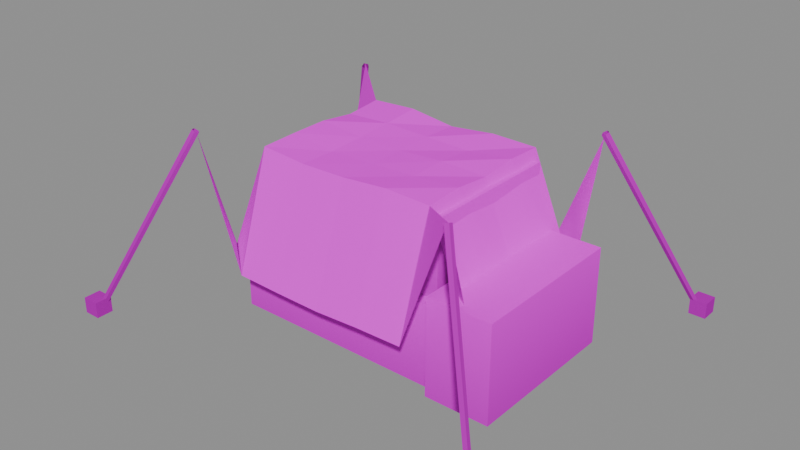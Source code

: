 # Source: assets.blend  (saved by Blender 4.2.68; exported with 4.5.12 LTS)
import bpy
from mathutils import Matrix  # noqa: F401  (used for matrix-valued properties, if any)

bpy.ops.wm.read_factory_settings(use_empty=True)
scene = bpy.context.scene
scene.name = 'Scene'

# ---- images (referenced by path relative to the original .blend; pixels are not part of the script)
import os
ASSET_DIR = os.environ.get("B2B_ASSET_DIR", "")  # directory of the original .blend (textures are referenced by path, not embedded)
HERE = os.path.dirname(os.path.abspath(__file__))  # packed textures are extracted next to this script under _unpacked/

def load_image(name, relpath, width, height, colorspace="sRGB"):
    """Load a texture the original file referenced (path relative to the .blend, or extracted next to this script)."""
    p = next((c for c in (os.path.join(HERE, relpath), os.path.join(ASSET_DIR, relpath)) if relpath and os.path.exists(c)), "")
    if p:
        img = bpy.data.images.load(p, check_existing=True)
        img.name = name
    else:  # same state as the original file: an image datablock whose file is absent (Cycles renders it pink)
        img = bpy.data.images.new(name, width, height)
        img.source = "FILE"
        img.filepath = "//" + (relpath or name)
    img.colorspace_settings.name = colorspace
    return img
img_crate_png = load_image('crate.png', 'crate.png', 1024, 1024, 'sRGB')
img_canvas_blue_png = load_image('canvas_blue.png', 'canvas_blue.png', 1024, 1024, 'sRGB')
img_paint_png = load_image('paint.png', 'paint.png', 1024, 1024, 'sRGB')

# ---- materials (node trees are filled in below, after node groups)
mat_crate = bpy.data.materials.new('crate')
mat_canvas_blue = bpy.data.materials.new('canvas_blue')
mat_paint = bpy.data.materials.new('paint')

# ---- material node trees
mat_crate.use_nodes = True; mat_crate.node_tree.nodes.clear()
_N = mat_crate.node_tree.nodes; _L = mat_crate.node_tree.links
n0 = _N.new('ShaderNodeOutputMaterial'); n0.name = 'Material Output'; n0.location = (0, 0)
n1 = _N.new('ShaderNodeBsdfPrincipled'); n1.name = 'Principled BSDF'; n1.location = (0, 0)
n1.inputs[2].default_value = 1.0
n1.inputs[13].default_value = 0.0
n2 = _N.new('ShaderNodeTexImage'); n2.name = 'Image Texture'; n2.location = (0, 0)
n2.image = img_crate_png
n3 = _N.new('ShaderNodeVertexColor'); n3.name = 'Color Attribute'; n3.location = (0, 0)
n3.layer_name = 'Col'
n4 = _N.new('ShaderNodeMix'); n4.name = 'Mix'; n4.location = (0, 0)
n4.data_type = 'RGBA'
n4.blend_type = 'MULTIPLY'
n4.inputs[0].default_value = 1.0
_L.new(n2.outputs[0], n4.inputs[6])
_L.new(n3.outputs[0], n4.inputs[7])
_L.new(n4.outputs[2], n1.inputs[0])
_L.new(n1.outputs[0], n0.inputs[0])
n0.is_active_output = True
mat_canvas_blue.use_nodes = True; mat_canvas_blue.node_tree.nodes.clear()
_N = mat_canvas_blue.node_tree.nodes; _L = mat_canvas_blue.node_tree.links
n0 = _N.new('ShaderNodeOutputMaterial'); n0.name = 'Material Output'; n0.location = (0, 0)
n1 = _N.new('ShaderNodeBsdfPrincipled'); n1.name = 'Principled BSDF'; n1.location = (0, 0)
n1.inputs[2].default_value = 1.0
n1.inputs[13].default_value = 0.0
n2 = _N.new('ShaderNodeTexImage'); n2.name = 'Image Texture'; n2.location = (0, 0)
n2.image = img_canvas_blue_png
n3 = _N.new('ShaderNodeVertexColor'); n3.name = 'Color Attribute'; n3.location = (0, 0)
n3.layer_name = 'Col'
n4 = _N.new('ShaderNodeMix'); n4.name = 'Mix'; n4.location = (0, 0)
n4.data_type = 'RGBA'
n4.blend_type = 'MULTIPLY'
n4.inputs[0].default_value = 1.0
_L.new(n2.outputs[0], n4.inputs[6])
_L.new(n3.outputs[0], n4.inputs[7])
_L.new(n4.outputs[2], n1.inputs[0])
_L.new(n1.outputs[0], n0.inputs[0])
n0.is_active_output = True
mat_paint.use_nodes = True; mat_paint.node_tree.nodes.clear()
_N = mat_paint.node_tree.nodes; _L = mat_paint.node_tree.links
n0 = _N.new('ShaderNodeOutputMaterial'); n0.name = 'Material Output'; n0.location = (0, 0)
n1 = _N.new('ShaderNodeBsdfPrincipled'); n1.name = 'Principled BSDF'; n1.location = (0, 0)
n1.inputs[2].default_value = 1.0
n1.inputs[13].default_value = 0.0
n2 = _N.new('ShaderNodeTexImage'); n2.name = 'Image Texture'; n2.location = (0, 0)
n2.image = img_paint_png
n3 = _N.new('ShaderNodeVertexColor'); n3.name = 'Color Attribute'; n3.location = (0, 0)
n3.layer_name = 'Col'
n4 = _N.new('ShaderNodeMix'); n4.name = 'Mix'; n4.location = (0, 0)
n4.data_type = 'RGBA'
n4.blend_type = 'MULTIPLY'
n4.inputs[0].default_value = 1.0
_L.new(n2.outputs[0], n4.inputs[6])
_L.new(n3.outputs[0], n4.inputs[7])
_L.new(n4.outputs[2], n1.inputs[0])
_L.new(n1.outputs[0], n0.inputs[0])
n0.is_active_output = True

# ---- meshes
me_tarp_tent = bpy.data.meshes.new('tarp_tent')
me_tarp_tent.from_pydata([(-1.05, -0.8, 0.0), (-1.05, 0.8, 0.0), (1.05, 0.8, 0.0), (1.05, -0.8, 0.0), (-1.05, -0.8, 0.75), (1.05, -0.8, 0.75), (1.05, 0.8, 0.75), (-1.05, 0.8, 0.75), (-1.05, -0.8, 0.0), (1.05, -0.8, 0.0), (1.05, -0.8, 0.75), (-1.05, -0.8, 0.75), (1.05, -0.8, 0.0), (1.05, 0.8, 0.0), (1.05, 0.8, 0.75), (1.05, -0.8, 0.75), (1.05, 0.8, 0.0), (-1.05, 0.8, 0.0), (-1.05, 0.8, 0.75), (1.05, 0.8, 0.75), (-1.05, 0.8, 0.0), (-1.05, -0.8, 0.0), (-1.05, -0.8, 0.75), (-1.05, 0.8, 0.75), (-0.9, -0.7, 0.75), (-0.9, 0.65, 0.75), (0.95, 0.65, 0.75), (0.95, -0.7, 0.75), (-0.9, -0.7, 1.45), (0.95, -0.7, 1.45), (0.95, 0.65, 1.45), (-0.9, 0.65, 1.45), (-0.9, -0.7, 0.75), (0.95, -0.7, 0.75), (0.95, -0.7, 1.45), (-0.9, -0.7, 1.45), (0.95, -0.7, 0.75), (0.95, 0.65, 0.75), (0.95, 0.65, 1.45), (0.95, -0.7, 1.45), (0.95, 0.65, 0.75), (-0.9, 0.65, 0.75), (-0.9, 0.65, 1.45), (0.95, 0.65, 1.45), (-0.9, 0.65, 0.75), (-0.9, -0.7, 0.75), (-0.9, -0.7, 1.45), (-0.9, 0.65, 1.45), (1.0, -0.9, 0.0), (1.0, 0.6, 0.0), (1.6, 0.6, 0.0), (1.6, -0.9, 0.0), (1.0, -0.9, 0.9), (1.6, -0.9, 0.9), (1.6, 0.6, 0.9), (1.0, 0.6, 0.9), (1.0, -0.9, 0.0), (1.6, -0.9, 0.0), (1.6, -0.9, 0.9), (1.0, -0.9, 0.9), (1.6, -0.9, 0.0), (1.6, 0.6, 0.0), (1.6, 0.6, 0.9), (1.6, -0.9, 0.9), (1.6, 0.6, 0.0), (1.0, 0.6, 0.0), (1.0, 0.6, 0.9), (1.6, 0.6, 0.9), (1.0, 0.6, 0.0), (1.0, -0.9, 0.0), (1.0, -0.9, 0.9), (1.0, 0.6, 0.9), (-1.3, -1.05, 1.671), (-0.8667, -1.05, 0.4653), (-0.4333, -1.05, 0.4533), (0.0, -1.05, 0.4478), (0.4333, -1.05, 0.469), (0.8667, -1.05, 0.4776), (1.3, -1.05, 1.677), (-1.3, -0.7, 0.4824), (-0.8667, -0.7, 1.534), (-0.4333, -0.7, 1.501), (0.0, -0.7, 1.509), (0.4333, -0.7, 1.546), (0.8667, -0.7, 1.533), (1.3, -0.7, 0.4739), (-1.3, -0.35, 0.4806), (-0.8667, -0.35, 1.544), (-0.4333, -0.35, 1.492), (0.0, -0.35, 1.505), (0.4333, -0.35, 1.522), (0.8667, -0.35, 1.554), (1.3, -0.35, 0.4569), (-1.3, 0.0, 0.494), (-0.8667, 0.0, 1.546), (-0.4333, 0.0, 1.508), (0.0, 0.0, 1.505), (0.4333, 0.0, 1.533), (0.8667, 0.0, 1.521), (1.3, 0.0, 0.4574), (-1.3, 0.35, 0.4878), (-0.8667, 0.35, 1.504), (-0.4333, 0.35, 1.526), (0.0, 0.35, 1.515), (0.4333, 0.35, 1.506), (0.8667, 0.35, 1.555), (1.3, 0.35, 0.4766), (-1.3, 0.7, 0.4493), (-0.8667, 0.7, 1.533), (-0.4333, 0.7, 1.556), (0.0, 0.7, 1.5), (0.4333, 0.7, 1.547), (0.8667, 0.7, 1.54), (1.3, 0.7, 0.4878), (-1.3, 1.05, 1.695), (-0.8667, 1.05, 0.445), (-0.4333, 1.05, 0.4656), (0.0, 1.05, 0.469), (0.4333, 1.05, 0.4696), (0.8667, 1.05, 0.4903), (1.3, 1.05, 1.644), (-1.331, -1.035, 1.678), (-1.3, -1.017, 1.657), (-1.269, -1.045, 1.655), (-1.281, -1.079, 1.673), (-1.319, -1.073, 1.687), (-1.331, -1.035, 1.678), (-2.076, -1.687, -0.0434), (-2.05, -1.672, -0.06077), (-2.023, -1.696, -0.06325), (-2.034, -1.725, -0.04742), (-2.067, -1.72, -0.03516), (-2.076, -1.687, -0.0434), (-2.13, -1.78, -0.05), (-2.13, -1.62, -0.05), (-1.97, -1.62, -0.05), (-1.97, -1.78, -0.05), (-2.13, -1.78, 0.1), (-1.97, -1.78, 0.1), (-1.97, -1.62, 0.1), (-2.13, -1.62, 0.1), (-2.13, -1.78, -0.05), (-1.97, -1.78, -0.05), (-1.97, -1.78, 0.1), (-2.13, -1.78, 0.1), (-1.97, -1.78, -0.05), (-1.97, -1.62, -0.05), (-1.97, -1.62, 0.1), (-1.97, -1.78, 0.1), (-1.97, -1.62, -0.05), (-2.13, -1.62, -0.05), (-2.13, -1.62, 0.1), (-1.97, -1.62, 0.1), (-2.13, -1.62, -0.05), (-2.13, -1.78, -0.05), (-2.13, -1.78, 0.1), (-2.13, -1.62, 0.1), (-1.268, 1.059, 1.659), (-1.286, 1.023, 1.653), (-1.323, 1.024, 1.67), (-1.329, 1.061, 1.687), (-1.294, 1.083, 1.68), (-1.268, 1.059, 1.659), (-2.022, 1.708, -0.05904), (-2.038, 1.677, -0.06417), (-2.07, 1.678, -0.04972), (-2.075, 1.71, -0.03566), (-2.045, 1.728, -0.04141), (-2.022, 1.708, -0.05904), (-2.13, 1.62, -0.05), (-2.13, 1.78, -0.05), (-1.97, 1.78, -0.05), (-1.97, 1.62, -0.05), (-2.13, 1.62, 0.1), (-1.97, 1.62, 0.1), (-1.97, 1.78, 0.1), (-2.13, 1.78, 0.1), (-2.13, 1.62, -0.05), (-1.97, 1.62, -0.05), (-1.97, 1.62, 0.1), (-2.13, 1.62, 0.1), (-1.97, 1.62, -0.05), (-1.97, 1.78, -0.05), (-1.97, 1.78, 0.1), (-1.97, 1.62, 0.1), (-1.97, 1.78, -0.05), (-2.13, 1.78, -0.05), (-2.13, 1.78, 0.1), (-1.97, 1.78, 0.1), (-2.13, 1.78, -0.05), (-2.13, 1.62, -0.05), (-2.13, 1.62, 0.1), (-2.13, 1.78, 0.1), (1.288, -1.082, 1.677), (1.268, -1.052, 1.657), (1.292, -1.019, 1.655), (1.327, -1.029, 1.674), (1.325, -1.067, 1.687), (1.288, -1.082, 1.677), (2.04, -1.728, -0.04413), (2.022, -1.702, -0.06131), (2.043, -1.674, -0.06286), (2.074, -1.682, -0.04664), (2.071, -1.715, -0.03506), (2.04, -1.728, -0.04413), (1.97, -1.78, -0.05), (1.97, -1.62, -0.05), (2.13, -1.62, -0.05), (2.13, -1.78, -0.05), (1.97, -1.78, 0.1), (2.13, -1.78, 0.1), (2.13, -1.62, 0.1), (1.97, -1.62, 0.1), (1.97, -1.78, -0.05), (2.13, -1.78, -0.05), (2.13, -1.78, 0.1), (1.97, -1.78, 0.1), (2.13, -1.78, -0.05), (2.13, -1.62, -0.05), (2.13, -1.62, 0.1), (2.13, -1.78, 0.1), (2.13, -1.62, -0.05), (1.97, -1.62, -0.05), (1.97, -1.62, 0.1), (2.13, -1.62, 0.1), (1.97, -1.62, -0.05), (1.97, -1.78, -0.05), (1.97, -1.78, 0.1), (1.97, -1.62, 0.1), (1.319, 1.021, 1.667), (1.281, 1.026, 1.653), (1.269, 1.065, 1.662), (1.3, 1.083, 1.682), (1.331, 1.056, 1.686), (1.319, 1.021, 1.667), (2.066, 1.675, -0.05238), (2.034, 1.68, -0.06481), (2.024, 1.713, -0.05678), (2.05, 1.728, -0.03938), (2.076, 1.705, -0.03666), (2.066, 1.675, -0.05238), (1.97, 1.62, -0.05), (1.97, 1.78, -0.05), (2.13, 1.78, -0.05), (2.13, 1.62, -0.05), (1.97, 1.62, 0.1), (2.13, 1.62, 0.1), (2.13, 1.78, 0.1), (1.97, 1.78, 0.1), (1.97, 1.62, -0.05), (2.13, 1.62, -0.05), (2.13, 1.62, 0.1), (1.97, 1.62, 0.1), (2.13, 1.62, -0.05), (2.13, 1.78, -0.05), (2.13, 1.78, 0.1), (2.13, 1.62, 0.1), (2.13, 1.78, -0.05), (1.97, 1.78, -0.05), (1.97, 1.78, 0.1), (2.13, 1.78, 0.1), (1.97, 1.78, -0.05), (1.97, 1.62, -0.05), (1.97, 1.62, 0.1), (1.97, 1.78, 0.1)], [], [(0, 1, 2, 3), (4, 5, 6, 7), (8, 9, 10, 11), (12, 13, 14, 15), (16, 17, 18, 19), (20, 21, 22, 23), (24, 25, 26, 27), (28, 29, 30, 31), (32, 33, 34, 35), (36, 37, 38, 39), (40, 41, 42, 43), (44, 45, 46, 47), (48, 49, 50, 51), (52, 53, 54, 55), (56, 57, 58, 59), (60, 61, 62, 63), (64, 65, 66, 67), (68, 69, 70, 71), (72, 73, 80, 79), (73, 74, 81, 80), (74, 75, 82, 81), (75, 76, 83, 82), (76, 77, 84, 83), (77, 78, 85, 84), (79, 80, 87, 86), (80, 81, 88, 87), (81, 82, 89, 88), (82, 83, 90, 89), (83, 84, 91, 90), (84, 85, 92, 91), (86, 87, 94, 93), (87, 88, 95, 94), (88, 89, 96, 95), (89, 90, 97, 96), (90, 91, 98, 97), (91, 92, 99, 98), (93, 94, 101, 100), (94, 95, 102, 101), (95, 96, 103, 102), (96, 97, 104, 103), (97, 98, 105, 104), (98, 99, 106, 105), (100, 101, 108, 107), (101, 102, 109, 108), (102, 103, 110, 109), (103, 104, 111, 110), (104, 105, 112, 111), (105, 106, 113, 112), (107, 108, 115, 114), (108, 109, 116, 115), (109, 110, 117, 116), (110, 111, 118, 117), (111, 112, 119, 118), (112, 113, 120, 119), (121, 122, 128, 127), (122, 123, 129, 128), (123, 124, 130, 129), (124, 125, 131, 130), (125, 126, 132, 131), (133, 134, 135, 136), (137, 138, 139, 140), (141, 142, 143, 144), (145, 146, 147, 148), (149, 150, 151, 152), (153, 154, 155, 156), (157, 158, 164, 163), (158, 159, 165, 164), (159, 160, 166, 165), (160, 161, 167, 166), (161, 162, 168, 167), (169, 170, 171, 172), (173, 174, 175, 176), (177, 178, 179, 180), (181, 182, 183, 184), (185, 186, 187, 188), (189, 190, 191, 192), (193, 194, 200, 199), (194, 195, 201, 200), (195, 196, 202, 201), (196, 197, 203, 202), (197, 198, 204, 203), (205, 206, 207, 208), (209, 210, 211, 212), (213, 214, 215, 216), (217, 218, 219, 220), (221, 222, 223, 224), (225, 226, 227, 228), (229, 230, 236, 235), (230, 231, 237, 236), (231, 232, 238, 237), (232, 233, 239, 238), (233, 234, 240, 239), (241, 242, 243, 244), (245, 246, 247, 248), (249, 250, 251, 252), (253, 254, 255, 256), (257, 258, 259, 260), (261, 262, 263, 264)])
me_tarp_tent.polygons.foreach_set('material_index', [0, 0, 0, 0, 0, 0, 0, 0, 0, 0, 0, 0, 0, 0, 0, 0, 0, 0, 1, 1, 1, 1, 1, 1, 1, 1, 1, 1, 1, 1, 1, 1, 1, 1, 1, 1, 1, 1, 1, 1, 1, 1, 1, 1, 1, 1, 1, 1, 1, 1, 1, 1, 1, 1, 2, 2, 2, 2, 2, 2, 2, 2, 2, 2, 2, 2, 2, 2, 2, 2, 2, 2, 2, 2, 2, 2, 2, 2, 2, 2, 2, 2, 2, 2, 2, 2, 2, 2, 2, 2, 2, 2, 2, 2, 2, 2, 2, 2])
_uv = me_tarp_tent.uv_layers.new(name='UVMap')
_uv.uv.foreach_set('vector', [0.0, 0.0, 2.0, 0.0, 2.0, 2.625, 0.0, 2.625, 0.0, 0.0, 2.625, 0.0, 2.625, 2.0, 0.0, 2.0, 0.0, 0.0, 2.625, 0.0, 2.625, 0.9375, 0.0, 0.9375, 0.0, 0.0, 2.0, 0.0, 2.0, 0.9375, 0.0, 0.9375, 0.0, 0.0, 2.625, 0.0, 2.625, 0.9375, 0.0, 0.9375, 0.0, 0.0, 2.0, 0.0, 2.0, 0.9375, 0.0, 0.9375, 0.0, 0.0, 1.687, 0.0, 1.687, 2.312, 0.0, 2.312, 0.0, 0.0, 2.312, 0.0, 2.312, 1.687, 0.0, 1.687, 0.0, 0.0, 2.312, 0.0, 2.312, 0.875, 0.0, 0.875, 0.0, 0.0, 1.687, 0.0, 1.687, 0.875, 0.0, 0.875, 0.0, 0.0, 2.312, 0.0, 2.312, 0.875, 0.0, 0.875, 0.0, 0.0, 1.687, 0.0, 1.687, 0.875, 0.0, 0.875, 0.0, 0.0, 1.875, 0.0, 1.875, 0.75, 0.0, 0.75, 0.0, 0.0, 0.75, 0.0, 0.75, 1.875, 0.0, 1.875, 0.0, 0.0, 0.75, 0.0, 0.75, 1.125, 0.0, 1.125, 0.0, 0.0, 1.875, 0.0, 1.875, 1.125, 0.0, 1.125, 0.0, 0.0, 0.75, 0.0, 0.75, 1.125, 0.0, 1.125, 0.0, 0.0, 1.875, 0.0, 1.875, 1.125, 0.0, 1.125, 0.0, 0.0, 0.1667, 0.0, 0.1667, 0.1667, 0.0, 0.1667, 0.1667, 0.0, 0.3333, 0.0, 0.3333, 0.1667, 0.1667, 0.1667, 0.3333, 0.0, 0.5, 0.0, 0.5, 0.1667, 0.3333, 0.1667, 0.5, 0.0, 0.6667, 0.0, 0.6667, 0.1667, 0.5, 0.1667, 0.6667, 0.0, 0.8333, 0.0, 0.8333, 0.1667, 0.6667, 0.1667, 0.8333, 0.0, 1.0, 0.0, 1.0, 0.1667, 0.8333, 0.1667, 0.0, 0.1667, 0.1667, 0.1667, 0.1667, 0.3333, 0.0, 0.3333, 0.1667, 0.1667, 0.3333, 0.1667, 0.3333, 0.3333, 0.1667, 0.3333, 0.3333, 0.1667, 0.5, 0.1667, 0.5, 0.3333, 0.3333, 0.3333, 0.5, 0.1667, 0.6667, 0.1667, 0.6667, 0.3333, 0.5, 0.3333, 0.6667, 0.1667, 0.8333, 0.1667, 0.8333, 0.3333, 0.6667, 0.3333, 0.8333, 0.1667, 1.0, 0.1667, 1.0, 0.3333, 0.8333, 0.3333, 0.0, 0.3333, 0.1667, 0.3333, 0.1667, 0.5, 0.0, 0.5, 0.1667, 0.3333, 0.3333, 0.3333, 0.3333, 0.5, 0.1667, 0.5, 0.3333, 0.3333, 0.5, 0.3333, 0.5, 0.5, 0.3333, 0.5, 0.5, 0.3333, 0.6667, 0.3333, 0.6667, 0.5, 0.5, 0.5, 0.6667, 0.3333, 0.8333, 0.3333, 0.8333, 0.5, 0.6667, 0.5, 0.8333, 0.3333, 1.0, 0.3333, 1.0, 0.5, 0.8333, 0.5, 0.0, 0.5, 0.1667, 0.5, 0.1667, 0.6667, 0.0, 0.6667, 0.1667, 0.5, 0.3333, 0.5, 0.3333, 0.6667, 0.1667, 0.6667, 0.3333, 0.5, 0.5, 0.5, 0.5, 0.6667, 0.3333, 0.6667, 0.5, 0.5, 0.6667, 0.5, 0.6667, 0.6667, 0.5, 0.6667, 0.6667, 0.5, 0.8333, 0.5, 0.8333, 0.6667, 0.6667, 0.6667, 0.8333, 0.5, 1.0, 0.5, 1.0, 0.6667, 0.8333, 0.6667, 0.0, 0.6667, 0.1667, 0.6667, 0.1667, 0.8333, 0.0, 0.8333, 0.1667, 0.6667, 0.3333, 0.6667, 0.3333, 0.8333, 0.1667, 0.8333, 0.3333, 0.6667, 0.5, 0.6667, 0.5, 0.8333, 0.3333, 0.8333, 0.5, 0.6667, 0.6667, 0.6667, 0.6667, 0.8333, 0.5, 0.8333, 0.6667, 0.6667, 0.8333, 0.6667, 0.8333, 0.8333, 0.6667, 0.8333, 0.8333, 0.6667, 1.0, 0.6667, 1.0, 0.8333, 0.8333, 0.8333, 0.0, 0.8333, 0.1667, 0.8333, 0.1667, 1.0, 0.0, 1.0, 0.1667, 0.8333, 0.3333, 0.8333, 0.3333, 1.0, 0.1667, 1.0, 0.3333, 0.8333, 0.5, 0.8333, 0.5, 1.0, 0.3333, 1.0, 0.5, 0.8333, 0.6667, 0.8333, 0.6667, 1.0, 0.5, 1.0, 0.6667, 0.8333, 0.8333, 0.8333, 0.8333, 1.0, 0.6667, 1.0, 0.8333, 0.8333, 1.0, 0.8333, 1.0, 1.0, 0.8333, 1.0, 0.0, 0.0, 0.1, 0.0, 0.1, 3.31, 0.0, 3.31, 0.1, 0.0, 0.2, 0.0, 0.2, 3.31, 0.1, 3.31, 0.2, 0.0, 0.3, 0.0, 0.3, 3.31, 0.2, 3.31, 0.3, 0.0, 0.4, 0.0, 0.4, 3.31, 0.3, 3.31, 0.4, 0.0, 0.5, 0.0, 0.5, 3.31, 0.4, 3.31, 0.0, 0.0, 0.5333, 0.0, 0.5333, 0.5333, 0.0, 0.5333, 0.0, 0.0, 0.5333, 0.0, 0.5333, 0.5333, 0.0, 0.5333, 0.0, 0.0, 0.5333, 0.0, 0.5333, 0.5, 0.0, 0.5, 0.0, 0.0, 0.5333, 0.0, 0.5333, 0.5, 0.0, 0.5, 0.0, 0.0, 0.5333, 0.0, 0.5333, 0.5, 0.0, 0.5, 0.0, 0.0, 0.5333, 0.0, 0.5333, 0.5, 0.0, 0.5, 0.0, 0.0, 0.1, 0.0, 0.1, 3.31, 0.0, 3.31, 0.1, 0.0, 0.2, 0.0, 0.2, 3.31, 0.1, 3.31, 0.2, 0.0, 0.3, 0.0, 0.3, 3.31, 0.2, 3.31, 0.3, 0.0, 0.4, 0.0, 0.4, 3.31, 0.3, 3.31, 0.4, 0.0, 0.5, 0.0, 0.5, 3.31, 0.4, 3.31, 0.0, 0.0, 0.5333, 0.0, 0.5333, 0.5333, 0.0, 0.5333, 0.0, 0.0, 0.5333, 0.0, 0.5333, 0.5333, 0.0, 0.5333, 0.0, 0.0, 0.5333, 0.0, 0.5333, 0.5, 0.0, 0.5, 0.0, 0.0, 0.5333, 0.0, 0.5333, 0.5, 0.0, 0.5, 0.0, 0.0, 0.5333, 0.0, 0.5333, 0.5, 0.0, 0.5, 0.0, 0.0, 0.5333, 0.0, 0.5333, 0.5, 0.0, 0.5, 0.0, 0.0, 0.1, 0.0, 0.1, 3.31, 0.0, 3.31, 0.1, 0.0, 0.2, 0.0, 0.2, 3.31, 0.1, 3.31, 0.2, 0.0, 0.3, 0.0, 0.3, 3.31, 0.2, 3.31, 0.3, 0.0, 0.4, 0.0, 0.4, 3.31, 0.3, 3.31, 0.4, 0.0, 0.5, 0.0, 0.5, 3.31, 0.4, 3.31, 0.0, 0.0, 0.5333, 0.0, 0.5333, 0.5333, 0.0, 0.5333, 0.0, 0.0, 0.5333, 0.0, 0.5333, 0.5333, 0.0, 0.5333, 0.0, 0.0, 0.5333, 0.0, 0.5333, 0.5, 0.0, 0.5, 0.0, 0.0, 0.5333, 0.0, 0.5333, 0.5, 0.0, 0.5, 0.0, 0.0, 0.5333, 0.0, 0.5333, 0.5, 0.0, 0.5, 0.0, 0.0, 0.5333, 0.0, 0.5333, 0.5, 0.0, 0.5, 0.0, 0.0, 0.1, 0.0, 0.1, 3.31, 0.0, 3.31, 0.1, 0.0, 0.2, 0.0, 0.2, 3.31, 0.1, 3.31, 0.2, 0.0, 0.3, 0.0, 0.3, 3.31, 0.2, 3.31, 0.3, 0.0, 0.4, 0.0, 0.4, 3.31, 0.3, 3.31, 0.4, 0.0, 0.5, 0.0, 0.5, 3.31, 0.4, 3.31, 0.0, 0.0, 0.5333, 0.0, 0.5333, 0.5333, 0.0, 0.5333, 0.0, 0.0, 0.5333, 0.0, 0.5333, 0.5333, 0.0, 0.5333, 0.0, 0.0, 0.5333, 0.0, 0.5333, 0.5, 0.0, 0.5, 0.0, 0.0, 0.5333, 0.0, 0.5333, 0.5, 0.0, 0.5, 0.0, 0.0, 0.5333, 0.0, 0.5333, 0.5, 0.0, 0.5, 0.0, 0.0, 0.5333, 0.0, 0.5333, 0.5, 0.0, 0.5])
_ca = me_tarp_tent.color_attributes.new('Col', 'FLOAT_COLOR', 'CORNER')
_ca.data.foreach_set('color', [0.7, 0.7, 0.7, 1.0, 0.7, 0.7, 0.7, 1.0, 0.7, 0.7, 0.7, 1.0, 0.7, 0.7, 0.7, 1.0, 1.0, 1.0, 1.0, 1.0, 1.0, 1.0, 1.0, 1.0, 1.0, 1.0, 1.0, 1.0, 1.0, 1.0, 1.0, 1.0, 0.7, 0.7, 0.7, 1.0, 0.7, 0.7, 0.7, 1.0, 1.0, 1.0, 1.0, 1.0, 1.0, 1.0, 1.0, 1.0, 0.7, 0.7, 0.7, 1.0, 0.7, 0.7, 0.7, 1.0, 1.0, 1.0, 1.0, 1.0, 1.0, 1.0, 1.0, 1.0, 0.7, 0.7, 0.7, 1.0, 0.7, 0.7, 0.7, 1.0, 1.0, 1.0, 1.0, 1.0, 1.0, 1.0, 1.0, 1.0, 0.7, 0.7, 0.7, 1.0, 0.7, 0.7, 0.7, 1.0, 1.0, 1.0, 1.0, 1.0, 1.0, 1.0, 1.0, 1.0, 0.75, 0.75, 0.75, 1.0, 0.75, 0.75, 0.75, 1.0, 0.75, 0.75, 0.75, 1.0, 0.75, 0.75, 0.75, 1.0, 1.0, 1.0, 1.0, 1.0, 1.0, 1.0, 1.0, 1.0, 1.0, 1.0, 1.0, 1.0, 1.0, 1.0, 1.0, 1.0, 0.75, 0.75, 0.75, 1.0, 0.75, 0.75, 0.75, 1.0, 1.0, 1.0, 1.0, 1.0, 1.0, 1.0, 1.0, 1.0, 0.75, 0.75, 0.75, 1.0, 0.75, 0.75, 0.75, 1.0, 1.0, 1.0, 1.0, 1.0, 1.0, 1.0, 1.0, 1.0, 0.75, 0.75, 0.75, 1.0, 0.75, 0.75, 0.75, 1.0, 1.0, 1.0, 1.0, 1.0, 1.0, 1.0, 1.0, 1.0, 0.75, 0.75, 0.75, 1.0, 0.75, 0.75, 0.75, 1.0, 1.0, 1.0, 1.0, 1.0, 1.0, 1.0, 1.0, 1.0, 0.7, 0.7, 0.7, 1.0, 0.7, 0.7, 0.7, 1.0, 0.7, 0.7, 0.7, 1.0, 0.7, 0.7, 0.7, 1.0, 1.0, 1.0, 1.0, 1.0, 1.0, 1.0, 1.0, 1.0, 1.0, 1.0, 1.0, 1.0, 1.0, 1.0, 1.0, 1.0, 0.7, 0.7, 0.7, 1.0, 0.7, 0.7, 0.7, 1.0, 1.0, 1.0, 1.0, 1.0, 1.0, 1.0, 1.0, 1.0, 0.7, 0.7, 0.7, 1.0, 0.7, 0.7, 0.7, 1.0, 1.0, 1.0, 1.0, 1.0, 1.0, 1.0, 1.0, 1.0, 0.7, 0.7, 0.7, 1.0, 0.7, 0.7, 0.7, 1.0, 1.0, 1.0, 1.0, 1.0, 1.0, 1.0, 1.0, 1.0, 0.7, 0.7, 0.7, 1.0, 0.7, 0.7, 0.7, 1.0, 1.0, 1.0, 1.0, 1.0, 1.0, 1.0, 1.0, 1.0, 1.0, 1.0, 1.0, 1.0, 1.0, 1.0, 1.0, 1.0, 1.0, 1.0, 1.0, 1.0, 1.0, 1.0, 1.0, 1.0, 1.0, 1.0, 1.0, 1.0, 1.0, 1.0, 1.0, 1.0, 1.0, 1.0, 1.0, 1.0, 1.0, 1.0, 1.0, 1.0, 1.0, 1.0, 1.0, 1.0, 1.0, 1.0, 1.0, 1.0, 1.0, 1.0, 1.0, 1.0, 1.0, 1.0, 1.0, 1.0, 1.0, 1.0, 1.0, 1.0, 1.0, 1.0, 1.0, 1.0, 1.0, 1.0, 1.0, 1.0, 1.0, 1.0, 1.0, 1.0, 1.0, 1.0, 1.0, 1.0, 1.0, 1.0, 1.0, 1.0, 1.0, 1.0, 1.0, 1.0, 1.0, 1.0, 1.0, 1.0, 1.0, 1.0, 1.0, 1.0, 1.0, 1.0, 1.0, 1.0, 1.0, 1.0, 1.0, 1.0, 1.0, 1.0, 1.0, 1.0, 1.0, 1.0, 1.0, 1.0, 1.0, 1.0, 1.0, 1.0, 1.0, 1.0, 1.0, 1.0, 1.0, 1.0, 1.0, 1.0, 1.0, 1.0, 1.0, 1.0, 1.0, 1.0, 1.0, 1.0, 1.0, 1.0, 1.0, 1.0, 1.0, 1.0, 1.0, 1.0, 1.0, 1.0, 1.0, 1.0, 1.0, 1.0, 1.0, 1.0, 1.0, 1.0, 1.0, 1.0, 1.0, 1.0, 1.0, 1.0, 1.0, 1.0, 1.0, 1.0, 1.0, 1.0, 1.0, 1.0, 1.0, 1.0, 1.0, 1.0, 1.0, 1.0, 1.0, 1.0, 1.0, 1.0, 1.0, 1.0, 1.0, 1.0, 1.0, 1.0, 1.0, 1.0, 1.0, 1.0, 1.0, 1.0, 1.0, 1.0, 1.0, 1.0, 1.0, 1.0, 1.0, 1.0, 1.0, 1.0, 1.0, 1.0, 1.0, 1.0, 1.0, 1.0, 1.0, 1.0, 1.0, 1.0, 1.0, 1.0, 1.0, 1.0, 1.0, 1.0, 1.0, 1.0, 1.0, 1.0, 1.0, 1.0, 1.0, 1.0, 1.0, 1.0, 1.0, 1.0, 1.0, 1.0, 1.0, 1.0, 1.0, 1.0, 1.0, 1.0, 1.0, 1.0, 1.0, 1.0, 1.0, 1.0, 1.0, 1.0, 1.0, 1.0, 1.0, 1.0, 1.0, 1.0, 1.0, 1.0, 1.0, 1.0, 1.0, 1.0, 1.0, 1.0, 1.0, 1.0, 1.0, 1.0, 1.0, 1.0, 1.0, 1.0, 1.0, 1.0, 1.0, 1.0, 1.0, 1.0, 1.0, 1.0, 1.0, 1.0, 1.0, 1.0, 1.0, 1.0, 1.0, 1.0, 1.0, 1.0, 1.0, 1.0, 1.0, 1.0, 1.0, 1.0, 1.0, 1.0, 1.0, 1.0, 1.0, 1.0, 1.0, 1.0, 1.0, 1.0, 1.0, 1.0, 1.0, 1.0, 1.0, 1.0, 1.0, 1.0, 1.0, 1.0, 1.0, 1.0, 1.0, 1.0, 1.0, 1.0, 1.0, 1.0, 1.0, 1.0, 1.0, 1.0, 1.0, 1.0, 1.0, 1.0, 1.0, 1.0, 1.0, 1.0, 1.0, 1.0, 1.0, 1.0, 1.0, 1.0, 1.0, 1.0, 1.0, 1.0, 1.0, 1.0, 1.0, 1.0, 1.0, 1.0, 1.0, 1.0, 1.0, 1.0, 1.0, 1.0, 1.0, 1.0, 1.0, 1.0, 1.0, 1.0, 1.0, 1.0, 1.0, 1.0, 1.0, 1.0, 1.0, 1.0, 1.0, 1.0, 1.0, 1.0, 1.0, 1.0, 1.0, 1.0, 1.0, 1.0, 1.0, 1.0, 1.0, 1.0, 1.0, 1.0, 1.0, 1.0, 1.0, 1.0, 1.0, 1.0, 1.0, 1.0, 1.0, 1.0, 1.0, 1.0, 1.0, 1.0, 1.0, 1.0, 1.0, 1.0, 1.0, 1.0, 1.0, 1.0, 1.0, 1.0, 1.0, 1.0, 1.0, 1.0, 1.0, 1.0, 1.0, 1.0, 1.0, 1.0, 1.0, 1.0, 1.0, 1.0, 1.0, 1.0, 1.0, 1.0, 1.0, 1.0, 1.0, 1.0, 1.0, 1.0, 1.0, 1.0, 1.0, 1.0, 1.0, 1.0, 1.0, 1.0, 1.0, 1.0, 1.0, 1.0, 1.0, 1.0, 1.0, 1.0, 1.0, 1.0, 1.0, 1.0, 1.0, 1.0, 1.0, 1.0, 1.0, 1.0, 1.0, 1.0, 1.0, 1.0, 1.0, 1.0, 1.0, 1.0, 1.0, 1.0, 1.0, 1.0, 1.0, 1.0, 1.0, 1.0, 1.0, 1.0, 1.0, 1.0, 1.0, 1.0, 1.0, 1.0, 1.0, 1.0, 1.0, 1.0, 1.0, 1.0, 1.0, 1.0, 1.0, 1.0, 1.0, 1.0, 1.0, 1.0, 1.0, 1.0, 1.0, 1.0, 1.0, 1.0, 1.0, 1.0, 1.0, 1.0, 1.0, 1.0, 1.0, 1.0, 1.0, 1.0, 1.0, 1.0, 1.0, 1.0, 1.0, 1.0, 1.0, 1.0, 1.0, 1.0, 1.0, 1.0, 1.0, 1.0, 1.0, 1.0, 1.0, 1.0, 1.0, 1.0, 1.0, 1.0, 1.0, 1.0, 1.0, 1.0, 1.0, 1.0, 1.0, 1.0, 1.0, 1.0, 1.0, 1.0, 1.0, 1.0, 1.0, 1.0, 1.0, 1.0, 1.0, 1.0, 1.0, 1.0, 1.0, 1.0, 1.0, 1.0, 1.0, 1.0, 1.0, 1.0, 1.0, 1.0, 1.0, 1.0, 1.0, 1.0, 1.0, 1.0, 1.0, 1.0, 1.0, 1.0, 1.0, 1.0, 1.0, 1.0, 1.0, 1.0, 1.0, 1.0, 1.0, 1.0, 1.0, 1.0, 1.0, 1.0, 1.0, 1.0, 1.0, 1.0, 0.55, 0.55, 0.55, 1.0, 0.55, 0.55, 0.55, 1.0, 0.45, 0.45, 0.45, 1.0, 0.45, 0.45, 0.45, 1.0, 0.55, 0.55, 0.55, 1.0, 0.55, 0.55, 0.55, 1.0, 0.45, 0.45, 0.45, 1.0, 0.45, 0.45, 0.45, 1.0, 0.55, 0.55, 0.55, 1.0, 0.55, 0.55, 0.55, 1.0, 0.45, 0.45, 0.45, 1.0, 0.45, 0.45, 0.45, 1.0, 0.55, 0.55, 0.55, 1.0, 0.55, 0.55, 0.55, 1.0, 0.45, 0.45, 0.45, 1.0, 0.45, 0.45, 0.45, 1.0, 0.55, 0.55, 0.55, 1.0, 0.55, 0.55, 0.55, 1.0, 0.45, 0.45, 0.45, 1.0, 0.45, 0.45, 0.45, 1.0, 0.5, 0.5, 0.5, 1.0, 0.5, 0.5, 0.5, 1.0, 0.5, 0.5, 0.5, 1.0, 0.5, 0.5, 0.5, 1.0, 0.5, 0.5, 0.5, 1.0, 0.5, 0.5, 0.5, 1.0, 0.5, 0.5, 0.5, 1.0, 0.5, 0.5, 0.5, 1.0, 0.5, 0.5, 0.5, 1.0, 0.5, 0.5, 0.5, 1.0, 0.5, 0.5, 0.5, 1.0, 0.5, 0.5, 0.5, 1.0, 0.5, 0.5, 0.5, 1.0, 0.5, 0.5, 0.5, 1.0, 0.5, 0.5, 0.5, 1.0, 0.5, 0.5, 0.5, 1.0, 0.5, 0.5, 0.5, 1.0, 0.5, 0.5, 0.5, 1.0, 0.5, 0.5, 0.5, 1.0, 0.5, 0.5, 0.5, 1.0, 0.5, 0.5, 0.5, 1.0, 0.5, 0.5, 0.5, 1.0, 0.5, 0.5, 0.5, 1.0, 0.5, 0.5, 0.5, 1.0, 0.55, 0.55, 0.55, 1.0, 0.55, 0.55, 0.55, 1.0, 0.45, 0.45, 0.45, 1.0, 0.45, 0.45, 0.45, 1.0, 0.55, 0.55, 0.55, 1.0, 0.55, 0.55, 0.55, 1.0, 0.45, 0.45, 0.45, 1.0, 0.45, 0.45, 0.45, 1.0, 0.55, 0.55, 0.55, 1.0, 0.55, 0.55, 0.55, 1.0, 0.45, 0.45, 0.45, 1.0, 0.45, 0.45, 0.45, 1.0, 0.55, 0.55, 0.55, 1.0, 0.55, 0.55, 0.55, 1.0, 0.45, 0.45, 0.45, 1.0, 0.45, 0.45, 0.45, 1.0, 0.55, 0.55, 0.55, 1.0, 0.55, 0.55, 0.55, 1.0, 0.45, 0.45, 0.45, 1.0, 0.45, 0.45, 0.45, 1.0, 0.5, 0.5, 0.5, 1.0, 0.5, 0.5, 0.5, 1.0, 0.5, 0.5, 0.5, 1.0, 0.5, 0.5, 0.5, 1.0, 0.5, 0.5, 0.5, 1.0, 0.5, 0.5, 0.5, 1.0, 0.5, 0.5, 0.5, 1.0, 0.5, 0.5, 0.5, 1.0, 0.5, 0.5, 0.5, 1.0, 0.5, 0.5, 0.5, 1.0, 0.5, 0.5, 0.5, 1.0, 0.5, 0.5, 0.5, 1.0, 0.5, 0.5, 0.5, 1.0, 0.5, 0.5, 0.5, 1.0, 0.5, 0.5, 0.5, 1.0, 0.5, 0.5, 0.5, 1.0, 0.5, 0.5, 0.5, 1.0, 0.5, 0.5, 0.5, 1.0, 0.5, 0.5, 0.5, 1.0, 0.5, 0.5, 0.5, 1.0, 0.5, 0.5, 0.5, 1.0, 0.5, 0.5, 0.5, 1.0, 0.5, 0.5, 0.5, 1.0, 0.5, 0.5, 0.5, 1.0, 0.55, 0.55, 0.55, 1.0, 0.55, 0.55, 0.55, 1.0, 0.45, 0.45, 0.45, 1.0, 0.45, 0.45, 0.45, 1.0, 0.55, 0.55, 0.55, 1.0, 0.55, 0.55, 0.55, 1.0, 0.45, 0.45, 0.45, 1.0, 0.45, 0.45, 0.45, 1.0, 0.55, 0.55, 0.55, 1.0, 0.55, 0.55, 0.55, 1.0, 0.45, 0.45, 0.45, 1.0, 0.45, 0.45, 0.45, 1.0, 0.55, 0.55, 0.55, 1.0, 0.55, 0.55, 0.55, 1.0, 0.45, 0.45, 0.45, 1.0, 0.45, 0.45, 0.45, 1.0, 0.55, 0.55, 0.55, 1.0, 0.55, 0.55, 0.55, 1.0, 0.45, 0.45, 0.45, 1.0, 0.45, 0.45, 0.45, 1.0, 0.5, 0.5, 0.5, 1.0, 0.5, 0.5, 0.5, 1.0, 0.5, 0.5, 0.5, 1.0, 0.5, 0.5, 0.5, 1.0, 0.5, 0.5, 0.5, 1.0, 0.5, 0.5, 0.5, 1.0, 0.5, 0.5, 0.5, 1.0, 0.5, 0.5, 0.5, 1.0, 0.5, 0.5, 0.5, 1.0, 0.5, 0.5, 0.5, 1.0, 0.5, 0.5, 0.5, 1.0, 0.5, 0.5, 0.5, 1.0, 0.5, 0.5, 0.5, 1.0, 0.5, 0.5, 0.5, 1.0, 0.5, 0.5, 0.5, 1.0, 0.5, 0.5, 0.5, 1.0, 0.5, 0.5, 0.5, 1.0, 0.5, 0.5, 0.5, 1.0, 0.5, 0.5, 0.5, 1.0, 0.5, 0.5, 0.5, 1.0, 0.5, 0.5, 0.5, 1.0, 0.5, 0.5, 0.5, 1.0, 0.5, 0.5, 0.5, 1.0, 0.5, 0.5, 0.5, 1.0, 0.55, 0.55, 0.55, 1.0, 0.55, 0.55, 0.55, 1.0, 0.45, 0.45, 0.45, 1.0, 0.45, 0.45, 0.45, 1.0, 0.55, 0.55, 0.55, 1.0, 0.55, 0.55, 0.55, 1.0, 0.45, 0.45, 0.45, 1.0, 0.45, 0.45, 0.45, 1.0, 0.55, 0.55, 0.55, 1.0, 0.55, 0.55, 0.55, 1.0, 0.45, 0.45, 0.45, 1.0, 0.45, 0.45, 0.45, 1.0, 0.55, 0.55, 0.55, 1.0, 0.55, 0.55, 0.55, 1.0, 0.45, 0.45, 0.45, 1.0, 0.45, 0.45, 0.45, 1.0, 0.55, 0.55, 0.55, 1.0, 0.55, 0.55, 0.55, 1.0, 0.45, 0.45, 0.45, 1.0, 0.45, 0.45, 0.45, 1.0, 0.5, 0.5, 0.5, 1.0, 0.5, 0.5, 0.5, 1.0, 0.5, 0.5, 0.5, 1.0, 0.5, 0.5, 0.5, 1.0, 0.5, 0.5, 0.5, 1.0, 0.5, 0.5, 0.5, 1.0, 0.5, 0.5, 0.5, 1.0, 0.5, 0.5, 0.5, 1.0, 0.5, 0.5, 0.5, 1.0, 0.5, 0.5, 0.5, 1.0, 0.5, 0.5, 0.5, 1.0, 0.5, 0.5, 0.5, 1.0, 0.5, 0.5, 0.5, 1.0, 0.5, 0.5, 0.5, 1.0, 0.5, 0.5, 0.5, 1.0, 0.5, 0.5, 0.5, 1.0, 0.5, 0.5, 0.5, 1.0, 0.5, 0.5, 0.5, 1.0, 0.5, 0.5, 0.5, 1.0, 0.5, 0.5, 0.5, 1.0, 0.5, 0.5, 0.5, 1.0, 0.5, 0.5, 0.5, 1.0, 0.5, 0.5, 0.5, 1.0, 0.5, 0.5, 0.5, 1.0])
me_tarp_tent.materials.append(mat_crate)
me_tarp_tent.materials.append(mat_canvas_blue)
me_tarp_tent.materials.append(mat_paint)
me_tarp_tent.update()

# ---- objects
ob_tarp_tent = bpy.data.objects.new('tarp_tent', me_tarp_tent)

# ---- transforms, parenting, visibility, modifiers, constraints
ob_tarp_tent.location = (0.0, 0.0, 0.0)

# ---- collection membership
scene.collection.objects.link(ob_tarp_tent)

# ---- scene / render settings (as saved in the file)
scene.frame_start = 1; scene.frame_end = 250; scene.frame_set(1)
scene.render.engine = 'BLENDER_EEVEE_NEXT'
bpy.context.view_layer.update()

# ---- added for rendering (the .blend has no active camera and no usable light): camera, sun + grey world if the file has none
cam_auto = bpy.data.cameras.new('AutoCamera')
cam_auto.lens = 50.0
cam_auto.sensor_width = 36.0
cam_auto.clip_end = 1000.0
ob_auto_camera = bpy.data.objects.new('AutoCamera', cam_auto)
scene.collection.objects.link(ob_auto_camera)
ob_auto_camera.location = (5.38852, -6.46622, 5.12605)
ob_auto_camera.rotation_euler = (1.09748, -7.21219e-08, 0.694738)
scene.camera = ob_auto_camera
light_auto_sun = bpy.data.lights.new('AutoSun', 'SUN')
light_auto_sun.energy = 3.0
light_auto_sun.angle = 0.0523599
ob_auto_sun = bpy.data.objects.new('AutoSun', light_auto_sun)
scene.collection.objects.link(ob_auto_sun)
ob_auto_sun.rotation_euler = (0.872665, 0.174533, 0.523599)
if scene.world is None:
    world_auto = bpy.data.worlds.new('AutoWorld')
    world_auto.color = (0.3, 0.3, 0.3)
    scene.world = world_auto
bpy.context.view_layer.update()
